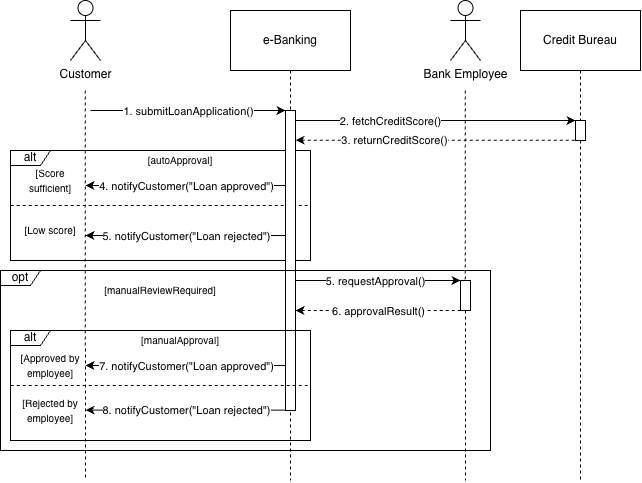

The diagram above was exported from draw.io. Its source (the exported page's mxGraphModel, read from the mxfile embedded in the PNG):
<mxGraphModel dx="1084" dy="738" grid="1" gridSize="10" guides="1" tooltips="1" connect="1" arrows="1" fold="1" page="1" pageScale="1" pageWidth="827" pageHeight="1169" math="0" shadow="0">
  <root>
    <mxCell id="0" />
    <mxCell id="1" parent="0" />
    <mxCell id="eTu_Xoj_nWq0LywMhUOD-1" value="Customer" style="shape=umlActor;verticalLabelPosition=bottom;verticalAlign=top;html=1;outlineConnect=0;" vertex="1" parent="1">
      <mxGeometry x="110" y="50" width="30" height="60" as="geometry" />
    </mxCell>
    <mxCell id="eTu_Xoj_nWq0LywMhUOD-3" value="e-Banking" style="rounded=0;whiteSpace=wrap;html=1;" vertex="1" parent="1">
      <mxGeometry x="270" y="60" width="120" height="60" as="geometry" />
    </mxCell>
    <mxCell id="eTu_Xoj_nWq0LywMhUOD-4" value="Credit Bureau" style="rounded=0;whiteSpace=wrap;html=1;" vertex="1" parent="1">
      <mxGeometry x="560" y="60" width="120" height="60" as="geometry" />
    </mxCell>
    <mxCell id="eTu_Xoj_nWq0LywMhUOD-8" value="" style="endArrow=none;dashed=1;html=1;rounded=0;exitX=0.5;exitY=1;exitDx=0;exitDy=0;" edge="1" parent="1" source="eTu_Xoj_nWq0LywMhUOD-3">
      <mxGeometry width="50" height="50" relative="1" as="geometry">
        <mxPoint x="299.63" y="140" as="sourcePoint" />
        <mxPoint x="330" y="530" as="targetPoint" />
      </mxGeometry>
    </mxCell>
    <mxCell id="eTu_Xoj_nWq0LywMhUOD-13" value="" style="endArrow=classic;html=1;rounded=0;" edge="1" parent="1" target="eTu_Xoj_nWq0LywMhUOD-47">
      <mxGeometry relative="1" as="geometry">
        <mxPoint x="130" y="160" as="sourcePoint" />
        <mxPoint x="320" y="160" as="targetPoint" />
      </mxGeometry>
    </mxCell>
    <mxCell id="eTu_Xoj_nWq0LywMhUOD-14" value="1. submitLoanApplication()" style="edgeLabel;resizable=0;html=1;;align=center;verticalAlign=middle;" connectable="0" vertex="1" parent="eTu_Xoj_nWq0LywMhUOD-13">
      <mxGeometry relative="1" as="geometry" />
    </mxCell>
    <mxCell id="eTu_Xoj_nWq0LywMhUOD-22" value="" style="endArrow=classic;html=1;rounded=0;" edge="1" parent="1">
      <mxGeometry relative="1" as="geometry">
        <mxPoint x="340" y="170" as="sourcePoint" />
        <mxPoint x="615" y="170" as="targetPoint" />
        <Array as="points">
          <mxPoint x="330" y="170" />
          <mxPoint x="490" y="170" />
        </Array>
      </mxGeometry>
    </mxCell>
    <mxCell id="eTu_Xoj_nWq0LywMhUOD-23" value="2. fetchCreditScore()" style="edgeLabel;resizable=0;html=1;;align=center;verticalAlign=middle;" connectable="0" vertex="1" parent="eTu_Xoj_nWq0LywMhUOD-22">
      <mxGeometry relative="1" as="geometry">
        <mxPoint x="-38" as="offset" />
      </mxGeometry>
    </mxCell>
    <mxCell id="eTu_Xoj_nWq0LywMhUOD-24" value="" style="endArrow=none;html=1;rounded=0;dashed=1;startArrow=classic;startFill=1;endFill=0;" edge="1" parent="1">
      <mxGeometry relative="1" as="geometry">
        <mxPoint x="335" y="189.63" as="sourcePoint" />
        <mxPoint x="625" y="189.63" as="targetPoint" />
      </mxGeometry>
    </mxCell>
    <mxCell id="eTu_Xoj_nWq0LywMhUOD-25" value="3. returnCreditScore()" style="edgeLabel;resizable=0;html=1;;align=center;verticalAlign=middle;spacingLeft=25;" connectable="0" vertex="1" parent="eTu_Xoj_nWq0LywMhUOD-24">
      <mxGeometry relative="1" as="geometry">
        <mxPoint x="-60" as="offset" />
      </mxGeometry>
    </mxCell>
    <mxCell id="eTu_Xoj_nWq0LywMhUOD-27" value="alt" style="shape=umlFrame;whiteSpace=wrap;html=1;pointerEvents=0;width=40;height=15;" vertex="1" parent="1">
      <mxGeometry x="50" y="200" width="300" height="110" as="geometry" />
    </mxCell>
    <mxCell id="eTu_Xoj_nWq0LywMhUOD-30" value="" style="endArrow=none;html=1;rounded=0;startArrow=classic;startFill=1;endFill=0;" edge="1" parent="1">
      <mxGeometry relative="1" as="geometry">
        <mxPoint x="125" y="235" as="sourcePoint" />
        <mxPoint x="325" y="235" as="targetPoint" />
      </mxGeometry>
    </mxCell>
    <mxCell id="eTu_Xoj_nWq0LywMhUOD-31" value="4. notifyCustomer(&lt;span style=&quot;background-color: light-dark(#ffffff, var(--ge-dark-color, #121212)); color: light-dark(rgb(0, 0, 0), rgb(255, 255, 255));&quot;&gt;&quot;Loan approved&quot;)&lt;/span&gt;" style="edgeLabel;resizable=0;html=1;;align=center;verticalAlign=middle;spacingRight=0;spacingLeft=10;" connectable="0" vertex="1" parent="eTu_Xoj_nWq0LywMhUOD-30">
      <mxGeometry relative="1" as="geometry">
        <mxPoint x="-5" as="offset" />
      </mxGeometry>
    </mxCell>
    <mxCell id="eTu_Xoj_nWq0LywMhUOD-32" value="" style="endArrow=none;html=1;rounded=0;startArrow=classic;startFill=1;endFill=0;" edge="1" parent="1">
      <mxGeometry relative="1" as="geometry">
        <mxPoint x="125" y="285" as="sourcePoint" />
        <mxPoint x="325" y="285" as="targetPoint" />
      </mxGeometry>
    </mxCell>
    <mxCell id="eTu_Xoj_nWq0LywMhUOD-33" value="5. notifyCustomer(&quot;Loan rejected&quot;)" style="edgeLabel;resizable=0;html=1;;align=center;verticalAlign=middle;spacingLeft=10;" connectable="0" vertex="1" parent="eTu_Xoj_nWq0LywMhUOD-32">
      <mxGeometry relative="1" as="geometry">
        <mxPoint x="-5" as="offset" />
      </mxGeometry>
    </mxCell>
    <mxCell id="eTu_Xoj_nWq0LywMhUOD-35" value="" style="endArrow=none;dashed=1;html=1;rounded=0;exitX=0.001;exitY=0.501;exitDx=0;exitDy=0;exitPerimeter=0;entryX=0.998;entryY=0.501;entryDx=0;entryDy=0;entryPerimeter=0;" edge="1" parent="1" source="eTu_Xoj_nWq0LywMhUOD-27" target="eTu_Xoj_nWq0LywMhUOD-27">
      <mxGeometry width="50" height="50" relative="1" as="geometry">
        <mxPoint x="230" y="450" as="sourcePoint" />
        <mxPoint x="280" y="400" as="targetPoint" />
      </mxGeometry>
    </mxCell>
    <mxCell id="eTu_Xoj_nWq0LywMhUOD-36" value="&lt;p class=&quot;p1&quot;&gt;&lt;font style=&quot;font-size: 10px;&quot;&gt;[Score sufficient]&lt;/font&gt;&lt;/p&gt;" style="text;html=1;whiteSpace=wrap;strokeColor=none;fillColor=none;align=center;verticalAlign=middle;rounded=0;" vertex="1" parent="1">
      <mxGeometry x="60" y="215" width="60" height="30" as="geometry" />
    </mxCell>
    <mxCell id="eTu_Xoj_nWq0LywMhUOD-37" value="&lt;p class=&quot;p1&quot;&gt;&lt;font style=&quot;font-size: 10px;&quot;&gt;[Low score]&lt;/font&gt;&lt;/p&gt;" style="text;html=1;whiteSpace=wrap;strokeColor=none;fillColor=none;align=center;verticalAlign=middle;rounded=0;" vertex="1" parent="1">
      <mxGeometry x="60" y="265" width="60" height="30" as="geometry" />
    </mxCell>
    <mxCell id="eTu_Xoj_nWq0LywMhUOD-40" value="" style="endArrow=none;dashed=1;html=1;rounded=0;" edge="1" parent="1">
      <mxGeometry width="50" height="50" relative="1" as="geometry">
        <mxPoint x="124.63" y="140" as="sourcePoint" />
        <mxPoint x="125" y="530" as="targetPoint" />
      </mxGeometry>
    </mxCell>
    <mxCell id="eTu_Xoj_nWq0LywMhUOD-44" value="" style="endArrow=none;dashed=1;html=1;rounded=0;exitX=0.5;exitY=1;exitDx=0;exitDy=0;" edge="1" parent="1" target="eTu_Xoj_nWq0LywMhUOD-43">
      <mxGeometry width="50" height="50" relative="1" as="geometry">
        <mxPoint x="620" y="120" as="sourcePoint" />
        <mxPoint x="620" y="380" as="targetPoint" />
      </mxGeometry>
    </mxCell>
    <mxCell id="eTu_Xoj_nWq0LywMhUOD-43" value="" style="html=1;points=[[0,0,0,0,5],[0,1,0,0,-5],[1,0,0,0,5],[1,1,0,0,-5]];perimeter=orthogonalPerimeter;outlineConnect=0;targetShapes=umlLifeline;portConstraint=eastwest;newEdgeStyle={&quot;curved&quot;:0,&quot;rounded&quot;:0};" vertex="1" parent="1">
      <mxGeometry x="615" y="170" width="10" height="20" as="geometry" />
    </mxCell>
    <mxCell id="eTu_Xoj_nWq0LywMhUOD-47" value="" style="html=1;points=[[0,0,0,0,5],[0,1,0,0,-5],[1,0,0,0,5],[1,1,0,0,-5]];perimeter=orthogonalPerimeter;outlineConnect=0;targetShapes=umlLifeline;portConstraint=eastwest;newEdgeStyle={&quot;curved&quot;:0,&quot;rounded&quot;:0};" vertex="1" parent="1">
      <mxGeometry x="325" y="160" width="10" height="300" as="geometry" />
    </mxCell>
    <mxCell id="eTu_Xoj_nWq0LywMhUOD-52" value="Bank Employee" style="shape=umlActor;verticalLabelPosition=bottom;verticalAlign=top;html=1;outlineConnect=0;" vertex="1" parent="1">
      <mxGeometry x="490" y="50" width="30" height="60" as="geometry" />
    </mxCell>
    <mxCell id="eTu_Xoj_nWq0LywMhUOD-55" value="" style="endArrow=none;dashed=1;html=1;rounded=0;exitX=0.5;exitY=1;exitDx=0;exitDy=0;" edge="1" parent="1" source="eTu_Xoj_nWq0LywMhUOD-43">
      <mxGeometry width="50" height="50" relative="1" as="geometry">
        <mxPoint x="620" y="200" as="sourcePoint" />
        <mxPoint x="620" y="530" as="targetPoint" />
      </mxGeometry>
    </mxCell>
    <mxCell id="eTu_Xoj_nWq0LywMhUOD-56" value="" style="endArrow=classic;html=1;rounded=0;" edge="1" parent="1">
      <mxGeometry relative="1" as="geometry">
        <mxPoint x="345" y="330" as="sourcePoint" />
        <mxPoint x="500" y="330" as="targetPoint" />
        <Array as="points">
          <mxPoint x="335" y="330" />
        </Array>
      </mxGeometry>
    </mxCell>
    <mxCell id="eTu_Xoj_nWq0LywMhUOD-57" value="5. requestApproval()" style="edgeLabel;resizable=0;html=1;;align=center;verticalAlign=middle;" connectable="0" vertex="1" parent="eTu_Xoj_nWq0LywMhUOD-56">
      <mxGeometry relative="1" as="geometry">
        <mxPoint x="2" as="offset" />
      </mxGeometry>
    </mxCell>
    <mxCell id="eTu_Xoj_nWq0LywMhUOD-58" value="" style="endArrow=none;html=1;rounded=0;dashed=1;startArrow=classic;startFill=1;endFill=0;" edge="1" parent="1">
      <mxGeometry relative="1" as="geometry">
        <mxPoint x="335" y="360" as="sourcePoint" />
        <mxPoint x="500" y="360" as="targetPoint" />
      </mxGeometry>
    </mxCell>
    <mxCell id="eTu_Xoj_nWq0LywMhUOD-60" value="6. approvalResult()" style="edgeLabel;html=1;align=center;verticalAlign=middle;resizable=0;points=[];" vertex="1" connectable="0" parent="eTu_Xoj_nWq0LywMhUOD-58">
      <mxGeometry x="-0.0061" relative="1" as="geometry">
        <mxPoint as="offset" />
      </mxGeometry>
    </mxCell>
    <mxCell id="eTu_Xoj_nWq0LywMhUOD-61" value="opt" style="shape=umlFrame;whiteSpace=wrap;html=1;pointerEvents=0;width=40;height=15;" vertex="1" parent="1">
      <mxGeometry x="40" y="320" width="490" height="180" as="geometry" />
    </mxCell>
    <mxCell id="eTu_Xoj_nWq0LywMhUOD-62" value="&lt;font style=&quot;font-size: 10px;&quot;&gt;[autoApproval]&lt;/font&gt;" style="text;html=1;whiteSpace=wrap;strokeColor=none;fillColor=none;align=center;verticalAlign=middle;rounded=0;" vertex="1" parent="1">
      <mxGeometry x="190" y="200" width="60" height="20" as="geometry" />
    </mxCell>
    <mxCell id="eTu_Xoj_nWq0LywMhUOD-64" value="" style="endArrow=none;dashed=1;html=1;rounded=0;" edge="1" parent="1" target="eTu_Xoj_nWq0LywMhUOD-63">
      <mxGeometry width="50" height="50" relative="1" as="geometry">
        <mxPoint x="504.63" y="140" as="sourcePoint" />
        <mxPoint x="505" y="470" as="targetPoint" />
      </mxGeometry>
    </mxCell>
    <mxCell id="eTu_Xoj_nWq0LywMhUOD-63" value="" style="html=1;points=[[0,0,0,0,5],[0,1,0,0,-5],[1,0,0,0,5],[1,1,0,0,-5]];perimeter=orthogonalPerimeter;outlineConnect=0;targetShapes=umlLifeline;portConstraint=eastwest;newEdgeStyle={&quot;curved&quot;:0,&quot;rounded&quot;:0};" vertex="1" parent="1">
      <mxGeometry x="500" y="330" width="10" height="30" as="geometry" />
    </mxCell>
    <mxCell id="eTu_Xoj_nWq0LywMhUOD-67" value="alt" style="shape=umlFrame;whiteSpace=wrap;html=1;pointerEvents=0;width=40;height=15;" vertex="1" parent="1">
      <mxGeometry x="50" y="380" width="300" height="110" as="geometry" />
    </mxCell>
    <mxCell id="eTu_Xoj_nWq0LywMhUOD-68" value="" style="endArrow=none;html=1;rounded=0;startArrow=classic;startFill=1;endFill=0;" edge="1" parent="1">
      <mxGeometry relative="1" as="geometry">
        <mxPoint x="125" y="415" as="sourcePoint" />
        <mxPoint x="325" y="415" as="targetPoint" />
      </mxGeometry>
    </mxCell>
    <mxCell id="eTu_Xoj_nWq0LywMhUOD-69" value="7. notifyCustomer(&lt;span style=&quot;color: light-dark(rgb(0, 0, 0), rgb(255, 255, 255));&quot;&gt;&quot;Loan approved&quot;)&lt;/span&gt;" style="edgeLabel;resizable=0;html=1;;align=center;verticalAlign=middle;spacingLeft=10;" connectable="0" vertex="1" parent="eTu_Xoj_nWq0LywMhUOD-68">
      <mxGeometry relative="1" as="geometry">
        <mxPoint x="-5" as="offset" />
      </mxGeometry>
    </mxCell>
    <mxCell id="eTu_Xoj_nWq0LywMhUOD-70" value="" style="endArrow=none;html=1;rounded=0;startArrow=classic;startFill=1;endFill=0;" edge="1" parent="1">
      <mxGeometry relative="1" as="geometry">
        <mxPoint x="125" y="459.63" as="sourcePoint" />
        <mxPoint x="325" y="459.63" as="targetPoint" />
      </mxGeometry>
    </mxCell>
    <mxCell id="eTu_Xoj_nWq0LywMhUOD-71" value="8. notifyCustomer(&quot;Loan rejected&quot;)" style="edgeLabel;resizable=0;html=1;;align=center;verticalAlign=middle;spacingLeft=10;" connectable="0" vertex="1" parent="eTu_Xoj_nWq0LywMhUOD-70">
      <mxGeometry relative="1" as="geometry">
        <mxPoint x="-5" as="offset" />
      </mxGeometry>
    </mxCell>
    <mxCell id="eTu_Xoj_nWq0LywMhUOD-72" value="" style="endArrow=none;dashed=1;html=1;rounded=0;exitX=0.001;exitY=0.501;exitDx=0;exitDy=0;exitPerimeter=0;entryX=0.998;entryY=0.501;entryDx=0;entryDy=0;entryPerimeter=0;" edge="1" parent="1" source="eTu_Xoj_nWq0LywMhUOD-67" target="eTu_Xoj_nWq0LywMhUOD-67">
      <mxGeometry width="50" height="50" relative="1" as="geometry">
        <mxPoint x="230" y="630" as="sourcePoint" />
        <mxPoint x="280" y="580" as="targetPoint" />
      </mxGeometry>
    </mxCell>
    <mxCell id="eTu_Xoj_nWq0LywMhUOD-73" value="&lt;p class=&quot;p1&quot;&gt;&lt;font style=&quot;font-size: 10px;&quot;&gt;[Approved by employee]&lt;/font&gt;&lt;/p&gt;" style="text;html=1;whiteSpace=wrap;strokeColor=none;fillColor=none;align=center;verticalAlign=middle;rounded=0;" vertex="1" parent="1">
      <mxGeometry x="55" y="400" width="70" height="30" as="geometry" />
    </mxCell>
    <mxCell id="eTu_Xoj_nWq0LywMhUOD-74" value="&lt;p class=&quot;p1&quot;&gt;&lt;font style=&quot;font-size: 10px;&quot;&gt;[Rejected by employee]&lt;/font&gt;&lt;/p&gt;" style="text;html=1;whiteSpace=wrap;strokeColor=none;fillColor=none;align=center;verticalAlign=middle;rounded=0;" vertex="1" parent="1">
      <mxGeometry x="60" y="445" width="60" height="30" as="geometry" />
    </mxCell>
    <mxCell id="eTu_Xoj_nWq0LywMhUOD-75" value="&lt;font style=&quot;font-size: 10px;&quot;&gt;[manualApproval]&lt;/font&gt;" style="text;html=1;whiteSpace=wrap;strokeColor=none;fillColor=none;align=center;verticalAlign=middle;rounded=0;" vertex="1" parent="1">
      <mxGeometry x="190" y="380" width="60" height="20" as="geometry" />
    </mxCell>
    <mxCell id="eTu_Xoj_nWq0LywMhUOD-78" value="&lt;font style=&quot;font-size: 10px;&quot;&gt;[manualReviewRequired]&lt;/font&gt;" style="text;html=1;whiteSpace=wrap;strokeColor=none;fillColor=none;align=center;verticalAlign=middle;rounded=0;" vertex="1" parent="1">
      <mxGeometry x="130" y="330" width="140" height="20" as="geometry" />
    </mxCell>
    <mxCell id="eTu_Xoj_nWq0LywMhUOD-79" value="" style="endArrow=none;dashed=1;html=1;rounded=0;" edge="1" parent="1" source="eTu_Xoj_nWq0LywMhUOD-63">
      <mxGeometry width="50" height="50" relative="1" as="geometry">
        <mxPoint x="505" y="360" as="sourcePoint" />
        <mxPoint x="505" y="530" as="targetPoint" />
      </mxGeometry>
    </mxCell>
  </root>
</mxGraphModel>